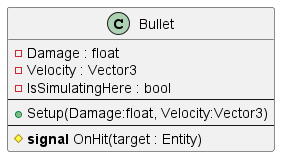

The diagram above was rendered by PlantUML. Its source (embedded in the PNG):
@startuml

class Bullet {
    - Damage : float
    - Velocity : Vector3
    - IsSimulatingHere : bool
    --
    + Setup(Damage:float, Velocity:Vector3)
    --
    # <b>signal</b> OnHit(target : Entity)
}
@enduml